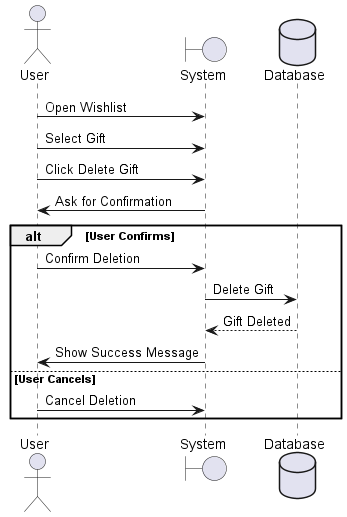

The diagram above was rendered by PlantUML. Its source (embedded in the PNG):
@startuml
actor User
boundary System
database Database

User -> System: Open Wishlist
User -> System: Select Gift
User -> System: Click Delete Gift
System -> User: Ask for Confirmation
alt User Confirms
    User -> System: Confirm Deletion
    System -> Database: Delete Gift
    Database --> System: Gift Deleted
    System -> User: Show Success Message
else User Cancels
    User -> System: Cancel Deletion
end
@enduml